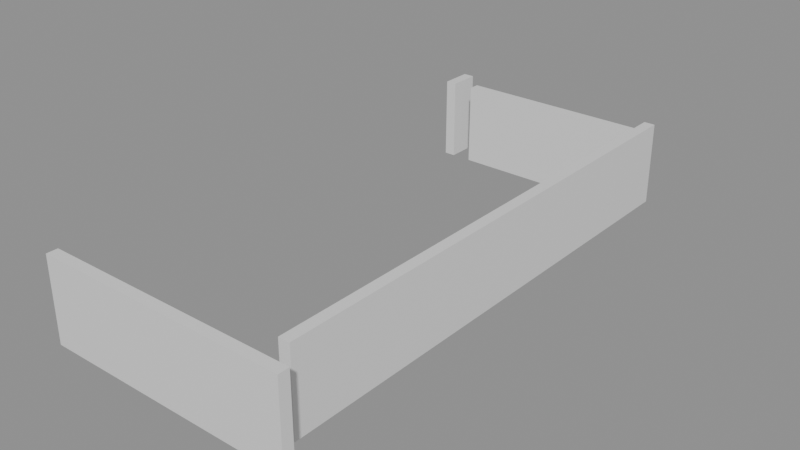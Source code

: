 # Source: building_lego.blend  (saved by Blender 5.0.119; exported with 4.5.12 LTS)
import bpy
from mathutils import Matrix  # noqa: F401  (used for matrix-valued properties, if any)

bpy.ops.wm.read_factory_settings(use_empty=True)
scene = bpy.context.scene
scene.name = 'Scene'

# ---- collections
col_01_paredes_externas = bpy.data.collections.new('01_Paredes_Externas'); scene.collection.children.link(col_01_paredes_externas)
col_02_paredes_internas = bpy.data.collections.new('02_Paredes_Internas'); scene.collection.children.link(col_02_paredes_internas)

# ---- materials (node trees are filled in below, after node groups)
mat_mat_parede_externa = bpy.data.materials.new('Mat_Parede_Externa')
mat_mat_parede_interna = bpy.data.materials.new('Mat_Parede_Interna')

# ---- material node trees
mat_mat_parede_externa.use_nodes = True; mat_mat_parede_externa.node_tree.nodes.clear()
_N = mat_mat_parede_externa.node_tree.nodes; _L = mat_mat_parede_externa.node_tree.links
n0 = _N.new('ShaderNodeBsdfPrincipled'); n0.name = 'BSDF - Pré-fundamentado'; n0.location = (-200, 100)
n1 = _N.new('ShaderNodeOutputMaterial'); n1.name = 'Saída de material'; n1.location = (200, 100)
_L.new(n0.outputs[0], n1.inputs[0])
n1.is_active_output = True
mat_mat_parede_interna.use_nodes = True; mat_mat_parede_interna.node_tree.nodes.clear()
_N = mat_mat_parede_interna.node_tree.nodes; _L = mat_mat_parede_interna.node_tree.links
n0 = _N.new('ShaderNodeBsdfPrincipled'); n0.name = 'BSDF - Pré-fundamentado'; n0.location = (-200, 100)
n1 = _N.new('ShaderNodeOutputMaterial'); n1.name = 'Saída de material'; n1.location = (200, 100)
_L.new(n0.outputs[0], n1.inputs[0])
n1.is_active_output = True

# ---- meshes
me_bloco_dungeon_wall_4776_3103_z22 = bpy.data.meshes.new('Bloco_dungeon_wall_4776_3103_z22')
me_bloco_dungeon_wall_4776_3103_z22.from_pydata([(-0.5, -0.175, -1.32), (0.5, -0.175, -1.32), (0.5, 0.175, -1.32), (-0.5, 0.175, -1.32), (-0.5, -0.175, 1.32), (0.5, -0.175, 1.32), (0.5, 0.175, 1.32), (-0.5, 0.175, 1.32)], [], [(0, 1, 2, 3), (4, 7, 6, 5), (0, 4, 5, 1), (2, 6, 7, 3), (0, 3, 7, 4), (1, 5, 6, 2)])
me_bloco_dungeon_wall_4776_3103_z22.materials.append(mat_mat_parede_externa)
me_bloco_dungeon_wall_4776_3103_z22.update()
me_bloco_dungeon_wall_4777_3103_z22 = bpy.data.meshes.new('Bloco_dungeon_wall_4777_3103_z22')
me_bloco_dungeon_wall_4777_3103_z22.from_pydata([(-0.5, -0.175, -1.32), (0.5, -0.175, -1.32), (0.5, 0.175, -1.32), (-0.5, 0.175, -1.32), (-0.5, -0.175, 1.32), (0.5, -0.175, 1.32), (0.5, 0.175, 1.32), (-0.5, 0.175, 1.32)], [], [(0, 1, 2, 3), (4, 7, 6, 5), (0, 4, 5, 1), (2, 6, 7, 3), (0, 3, 7, 4), (1, 5, 6, 2)])
me_bloco_dungeon_wall_4777_3103_z22.materials.append(mat_mat_parede_externa)
me_bloco_dungeon_wall_4777_3103_z22.update()
me_bloco_dungeon_wall_4778_3103_z22 = bpy.data.meshes.new('Bloco_dungeon_wall_4778_3103_z22')
me_bloco_dungeon_wall_4778_3103_z22.from_pydata([(-0.5, -0.175, -1.32), (0.5, -0.175, -1.32), (0.5, 0.175, -1.32), (-0.5, 0.175, -1.32), (-0.5, -0.175, 1.32), (0.5, -0.175, 1.32), (0.5, 0.175, 1.32), (-0.5, 0.175, 1.32)], [], [(0, 1, 2, 3), (4, 7, 6, 5), (0, 4, 5, 1), (2, 6, 7, 3), (0, 3, 7, 4), (1, 5, 6, 2)])
me_bloco_dungeon_wall_4778_3103_z22.materials.append(mat_mat_parede_externa)
me_bloco_dungeon_wall_4778_3103_z22.update()
me_bloco_dungeon_wall_4779_3103_z22 = bpy.data.meshes.new('Bloco_dungeon_wall_4779_3103_z22')
me_bloco_dungeon_wall_4779_3103_z22.from_pydata([(-0.5, -0.175, -1.32), (0.5, -0.175, -1.32), (0.5, 0.175, -1.32), (-0.5, 0.175, -1.32), (-0.5, -0.175, 1.32), (0.5, -0.175, 1.32), (0.5, 0.175, 1.32), (-0.5, 0.175, 1.32)], [], [(0, 1, 2, 3), (4, 7, 6, 5), (0, 4, 5, 1), (2, 6, 7, 3), (0, 3, 7, 4), (1, 5, 6, 2)])
me_bloco_dungeon_wall_4779_3103_z22.materials.append(mat_mat_parede_externa)
me_bloco_dungeon_wall_4779_3103_z22.update()
me_bloco_dungeon_wall_4780_3103_z22 = bpy.data.meshes.new('Bloco_dungeon_wall_4780_3103_z22')
me_bloco_dungeon_wall_4780_3103_z22.from_pydata([(-0.5, -0.175, -1.32), (0.5, -0.175, -1.32), (0.5, 0.175, -1.32), (-0.5, 0.175, -1.32), (-0.5, -0.175, 1.32), (0.5, -0.175, 1.32), (0.5, 0.175, 1.32), (-0.5, 0.175, 1.32)], [], [(0, 1, 2, 3), (4, 7, 6, 5), (0, 4, 5, 1), (2, 6, 7, 3), (0, 3, 7, 4), (1, 5, 6, 2)])
me_bloco_dungeon_wall_4780_3103_z22.materials.append(mat_mat_parede_externa)
me_bloco_dungeon_wall_4780_3103_z22.update()
me_bloco_dungeon_wall_4781_3103_z22 = bpy.data.meshes.new('Bloco_dungeon_wall_4781_3103_z22')
me_bloco_dungeon_wall_4781_3103_z22.from_pydata([(-0.5, -0.175, -1.32), (0.5, -0.175, -1.32), (0.5, 0.175, -1.32), (-0.5, 0.175, -1.32), (-0.5, -0.175, 1.32), (0.5, -0.175, 1.32), (0.5, 0.175, 1.32), (-0.5, 0.175, 1.32)], [], [(0, 1, 2, 3), (4, 7, 6, 5), (0, 4, 5, 1), (2, 6, 7, 3), (0, 3, 7, 4), (1, 5, 6, 2)])
me_bloco_dungeon_wall_4781_3103_z22.materials.append(mat_mat_parede_externa)
me_bloco_dungeon_wall_4781_3103_z22.update()
me_bloco_dungeon_wall_4782_3103_z22 = bpy.data.meshes.new('Bloco_dungeon_wall_4782_3103_z22')
me_bloco_dungeon_wall_4782_3103_z22.from_pydata([(-0.5, -0.175, -1.32), (0.5, -0.175, -1.32), (0.5, 0.175, -1.32), (-0.5, 0.175, -1.32), (-0.5, -0.175, 1.32), (0.5, -0.175, 1.32), (0.5, 0.175, 1.32), (-0.5, 0.175, 1.32)], [], [(0, 1, 2, 3), (4, 7, 6, 5), (0, 4, 5, 1), (2, 6, 7, 3), (0, 3, 7, 4), (1, 5, 6, 2)])
me_bloco_dungeon_wall_4782_3103_z22.materials.append(mat_mat_parede_externa)
me_bloco_dungeon_wall_4782_3103_z22.update()
me_bloco_dungeon_wall_4783_3103_z22 = bpy.data.meshes.new('Bloco_dungeon_wall_4783_3103_z22')
me_bloco_dungeon_wall_4783_3103_z22.from_pydata([(-0.5, -0.175, -1.32), (0.5, -0.175, -1.32), (0.5, 0.175, -1.32), (-0.5, 0.175, -1.32), (-0.5, -0.175, 1.32), (0.5, -0.175, 1.32), (0.5, 0.175, 1.32), (-0.5, 0.175, 1.32)], [], [(0, 1, 2, 3), (4, 7, 6, 5), (0, 4, 5, 1), (2, 6, 7, 3), (0, 3, 7, 4), (1, 5, 6, 2)])
me_bloco_dungeon_wall_4783_3103_z22.materials.append(mat_mat_parede_externa)
me_bloco_dungeon_wall_4783_3103_z22.update()
me_bloco_wall_torch_4779_3120_z37 = bpy.data.meshes.new('Bloco_wall_torch_4779_3120_z37')
me_bloco_wall_torch_4779_3120_z37.from_pydata([(-0.5, -0.175, -0.06), (0.5, -0.175, -0.06), (0.5, 0.175, -0.06), (-0.5, 0.175, -0.06), (-0.5, -0.175, 0.06), (0.5, -0.175, 0.06), (0.5, 0.175, 0.06), (-0.5, 0.175, 0.06)], [], [(0, 1, 2, 3), (4, 7, 6, 5), (0, 4, 5, 1), (2, 6, 7, 3), (0, 3, 7, 4), (1, 5, 6, 2)])
me_bloco_wall_torch_4779_3120_z37.materials.append(mat_mat_parede_externa)
me_bloco_wall_torch_4779_3120_z37.update()
me_bloco_dungeon_wall_4776_3119_z22 = bpy.data.meshes.new('Bloco_dungeon_wall_4776_3119_z22')
me_bloco_dungeon_wall_4776_3119_z22.from_pydata([(-0.175, -0.5, -1.32), (0.175, -0.5, -1.32), (0.175, 0.5, -1.32), (-0.175, 0.5, -1.32), (-0.175, -0.5, 1.32), (0.175, -0.5, 1.32), (0.175, 0.5, 1.32), (-0.175, 0.5, 1.32)], [], [(0, 1, 2, 3), (4, 7, 6, 5), (0, 4, 5, 1), (2, 6, 7, 3), (0, 3, 7, 4), (1, 5, 6, 2)])
me_bloco_dungeon_wall_4776_3119_z22.materials.append(mat_mat_parede_externa)
me_bloco_dungeon_wall_4776_3119_z22.update()
me_bloco_dungeon_wall_4783_3104_z22 = bpy.data.meshes.new('Bloco_dungeon_wall_4783_3104_z22')
me_bloco_dungeon_wall_4783_3104_z22.from_pydata([(-0.175, -0.5, -1.32), (0.175, -0.5, -1.32), (0.175, 0.5, -1.32), (-0.175, 0.5, -1.32), (-0.175, -0.5, 1.32), (0.175, -0.5, 1.32), (0.175, 0.5, 1.32), (-0.175, 0.5, 1.32)], [], [(0, 1, 2, 3), (4, 7, 6, 5), (0, 4, 5, 1), (2, 6, 7, 3), (0, 3, 7, 4), (1, 5, 6, 2)])
me_bloco_dungeon_wall_4783_3104_z22.materials.append(mat_mat_parede_externa)
me_bloco_dungeon_wall_4783_3104_z22.update()
me_bloco_dungeon_wall_4783_3105_z22 = bpy.data.meshes.new('Bloco_dungeon_wall_4783_3105_z22')
me_bloco_dungeon_wall_4783_3105_z22.from_pydata([(-0.175, -0.5, -1.32), (0.175, -0.5, -1.32), (0.175, 0.5, -1.32), (-0.175, 0.5, -1.32), (-0.175, -0.5, 1.32), (0.175, -0.5, 1.32), (0.175, 0.5, 1.32), (-0.175, 0.5, 1.32)], [], [(0, 1, 2, 3), (4, 7, 6, 5), (0, 4, 5, 1), (2, 6, 7, 3), (0, 3, 7, 4), (1, 5, 6, 2)])
me_bloco_dungeon_wall_4783_3105_z22.materials.append(mat_mat_parede_externa)
me_bloco_dungeon_wall_4783_3105_z22.update()
me_bloco_dungeon_wall_4783_3106_z22 = bpy.data.meshes.new('Bloco_dungeon_wall_4783_3106_z22')
me_bloco_dungeon_wall_4783_3106_z22.from_pydata([(-0.175, -0.5, -1.32), (0.175, -0.5, -1.32), (0.175, 0.5, -1.32), (-0.175, 0.5, -1.32), (-0.175, -0.5, 1.32), (0.175, -0.5, 1.32), (0.175, 0.5, 1.32), (-0.175, 0.5, 1.32)], [], [(0, 1, 2, 3), (4, 7, 6, 5), (0, 4, 5, 1), (2, 6, 7, 3), (0, 3, 7, 4), (1, 5, 6, 2)])
me_bloco_dungeon_wall_4783_3106_z22.materials.append(mat_mat_parede_externa)
me_bloco_dungeon_wall_4783_3106_z22.update()
me_bloco_dungeon_wall_4783_3107_z22 = bpy.data.meshes.new('Bloco_dungeon_wall_4783_3107_z22')
me_bloco_dungeon_wall_4783_3107_z22.from_pydata([(-0.175, -0.5, -1.32), (0.175, -0.5, -1.32), (0.175, 0.5, -1.32), (-0.175, 0.5, -1.32), (-0.175, -0.5, 1.32), (0.175, -0.5, 1.32), (0.175, 0.5, 1.32), (-0.175, 0.5, 1.32)], [], [(0, 1, 2, 3), (4, 7, 6, 5), (0, 4, 5, 1), (2, 6, 7, 3), (0, 3, 7, 4), (1, 5, 6, 2)])
me_bloco_dungeon_wall_4783_3107_z22.materials.append(mat_mat_parede_externa)
me_bloco_dungeon_wall_4783_3107_z22.update()
me_bloco_dungeon_wall_4783_3108_z22 = bpy.data.meshes.new('Bloco_dungeon_wall_4783_3108_z22')
me_bloco_dungeon_wall_4783_3108_z22.from_pydata([(-0.175, -0.5, -1.32), (0.175, -0.5, -1.32), (0.175, 0.5, -1.32), (-0.175, 0.5, -1.32), (-0.175, -0.5, 1.32), (0.175, -0.5, 1.32), (0.175, 0.5, 1.32), (-0.175, 0.5, 1.32)], [], [(0, 1, 2, 3), (4, 7, 6, 5), (0, 4, 5, 1), (2, 6, 7, 3), (0, 3, 7, 4), (1, 5, 6, 2)])
me_bloco_dungeon_wall_4783_3108_z22.materials.append(mat_mat_parede_externa)
me_bloco_dungeon_wall_4783_3108_z22.update()
me_bloco_dungeon_wall_4783_3109_z22 = bpy.data.meshes.new('Bloco_dungeon_wall_4783_3109_z22')
me_bloco_dungeon_wall_4783_3109_z22.from_pydata([(-0.175, -0.5, -1.32), (0.175, -0.5, -1.32), (0.175, 0.5, -1.32), (-0.175, 0.5, -1.32), (-0.175, -0.5, 1.32), (0.175, -0.5, 1.32), (0.175, 0.5, 1.32), (-0.175, 0.5, 1.32)], [], [(0, 1, 2, 3), (4, 7, 6, 5), (0, 4, 5, 1), (2, 6, 7, 3), (0, 3, 7, 4), (1, 5, 6, 2)])
me_bloco_dungeon_wall_4783_3109_z22.materials.append(mat_mat_parede_externa)
me_bloco_dungeon_wall_4783_3109_z22.update()
me_bloco_dungeon_wall_4783_3110_z22 = bpy.data.meshes.new('Bloco_dungeon_wall_4783_3110_z22')
me_bloco_dungeon_wall_4783_3110_z22.from_pydata([(-0.175, -0.5, -1.32), (0.175, -0.5, -1.32), (0.175, 0.5, -1.32), (-0.175, 0.5, -1.32), (-0.175, -0.5, 1.32), (0.175, -0.5, 1.32), (0.175, 0.5, 1.32), (-0.175, 0.5, 1.32)], [], [(0, 1, 2, 3), (4, 7, 6, 5), (0, 4, 5, 1), (2, 6, 7, 3), (0, 3, 7, 4), (1, 5, 6, 2)])
me_bloco_dungeon_wall_4783_3110_z22.materials.append(mat_mat_parede_externa)
me_bloco_dungeon_wall_4783_3110_z22.update()
me_bloco_dungeon_wall_4783_3111_z22 = bpy.data.meshes.new('Bloco_dungeon_wall_4783_3111_z22')
me_bloco_dungeon_wall_4783_3111_z22.from_pydata([(-0.175, -0.5, -1.32), (0.175, -0.5, -1.32), (0.175, 0.5, -1.32), (-0.175, 0.5, -1.32), (-0.175, -0.5, 1.32), (0.175, -0.5, 1.32), (0.175, 0.5, 1.32), (-0.175, 0.5, 1.32)], [], [(0, 1, 2, 3), (4, 7, 6, 5), (0, 4, 5, 1), (2, 6, 7, 3), (0, 3, 7, 4), (1, 5, 6, 2)])
me_bloco_dungeon_wall_4783_3111_z22.materials.append(mat_mat_parede_externa)
me_bloco_dungeon_wall_4783_3111_z22.update()
me_bloco_dungeon_wall_4783_3112_z22 = bpy.data.meshes.new('Bloco_dungeon_wall_4783_3112_z22')
me_bloco_dungeon_wall_4783_3112_z22.from_pydata([(-0.175, -0.5, -1.32), (0.175, -0.5, -1.32), (0.175, 0.5, -1.32), (-0.175, 0.5, -1.32), (-0.175, -0.5, 1.32), (0.175, -0.5, 1.32), (0.175, 0.5, 1.32), (-0.175, 0.5, 1.32)], [], [(0, 1, 2, 3), (4, 7, 6, 5), (0, 4, 5, 1), (2, 6, 7, 3), (0, 3, 7, 4), (1, 5, 6, 2)])
me_bloco_dungeon_wall_4783_3112_z22.materials.append(mat_mat_parede_externa)
me_bloco_dungeon_wall_4783_3112_z22.update()
me_bloco_dungeon_wall_4783_3113_z22 = bpy.data.meshes.new('Bloco_dungeon_wall_4783_3113_z22')
me_bloco_dungeon_wall_4783_3113_z22.from_pydata([(-0.175, -0.5, -1.32), (0.175, -0.5, -1.32), (0.175, 0.5, -1.32), (-0.175, 0.5, -1.32), (-0.175, -0.5, 1.32), (0.175, -0.5, 1.32), (0.175, 0.5, 1.32), (-0.175, 0.5, 1.32)], [], [(0, 1, 2, 3), (4, 7, 6, 5), (0, 4, 5, 1), (2, 6, 7, 3), (0, 3, 7, 4), (1, 5, 6, 2)])
me_bloco_dungeon_wall_4783_3113_z22.materials.append(mat_mat_parede_externa)
me_bloco_dungeon_wall_4783_3113_z22.update()
me_bloco_dungeon_wall_4783_3114_z22 = bpy.data.meshes.new('Bloco_dungeon_wall_4783_3114_z22')
me_bloco_dungeon_wall_4783_3114_z22.from_pydata([(-0.175, -0.5, -1.32), (0.175, -0.5, -1.32), (0.175, 0.5, -1.32), (-0.175, 0.5, -1.32), (-0.175, -0.5, 1.32), (0.175, -0.5, 1.32), (0.175, 0.5, 1.32), (-0.175, 0.5, 1.32)], [], [(0, 1, 2, 3), (4, 7, 6, 5), (0, 4, 5, 1), (2, 6, 7, 3), (0, 3, 7, 4), (1, 5, 6, 2)])
me_bloco_dungeon_wall_4783_3114_z22.materials.append(mat_mat_parede_externa)
me_bloco_dungeon_wall_4783_3114_z22.update()
me_bloco_dungeon_wall_4783_3115_z22 = bpy.data.meshes.new('Bloco_dungeon_wall_4783_3115_z22')
me_bloco_dungeon_wall_4783_3115_z22.from_pydata([(-0.175, -0.5, -1.32), (0.175, -0.5, -1.32), (0.175, 0.5, -1.32), (-0.175, 0.5, -1.32), (-0.175, -0.5, 1.32), (0.175, -0.5, 1.32), (0.175, 0.5, 1.32), (-0.175, 0.5, 1.32)], [], [(0, 1, 2, 3), (4, 7, 6, 5), (0, 4, 5, 1), (2, 6, 7, 3), (0, 3, 7, 4), (1, 5, 6, 2)])
me_bloco_dungeon_wall_4783_3115_z22.materials.append(mat_mat_parede_externa)
me_bloco_dungeon_wall_4783_3115_z22.update()
me_bloco_dungeon_wall_4783_3116_z22 = bpy.data.meshes.new('Bloco_dungeon_wall_4783_3116_z22')
me_bloco_dungeon_wall_4783_3116_z22.from_pydata([(-0.175, -0.5, -1.32), (0.175, -0.5, -1.32), (0.175, 0.5, -1.32), (-0.175, 0.5, -1.32), (-0.175, -0.5, 1.32), (0.175, -0.5, 1.32), (0.175, 0.5, 1.32), (-0.175, 0.5, 1.32)], [], [(0, 1, 2, 3), (4, 7, 6, 5), (0, 4, 5, 1), (2, 6, 7, 3), (0, 3, 7, 4), (1, 5, 6, 2)])
me_bloco_dungeon_wall_4783_3116_z22.materials.append(mat_mat_parede_externa)
me_bloco_dungeon_wall_4783_3116_z22.update()
me_bloco_dungeon_wall_4783_3117_z22 = bpy.data.meshes.new('Bloco_dungeon_wall_4783_3117_z22')
me_bloco_dungeon_wall_4783_3117_z22.from_pydata([(-0.175, -0.5, -1.32), (0.175, -0.5, -1.32), (0.175, 0.5, -1.32), (-0.175, 0.5, -1.32), (-0.175, -0.5, 1.32), (0.175, -0.5, 1.32), (0.175, 0.5, 1.32), (-0.175, 0.5, 1.32)], [], [(0, 1, 2, 3), (4, 7, 6, 5), (0, 4, 5, 1), (2, 6, 7, 3), (0, 3, 7, 4), (1, 5, 6, 2)])
me_bloco_dungeon_wall_4783_3117_z22.materials.append(mat_mat_parede_externa)
me_bloco_dungeon_wall_4783_3117_z22.update()
me_bloco_dungeon_wall_4783_3118_z22 = bpy.data.meshes.new('Bloco_dungeon_wall_4783_3118_z22')
me_bloco_dungeon_wall_4783_3118_z22.from_pydata([(-0.175, -0.5, -1.32), (0.175, -0.5, -1.32), (0.175, 0.5, -1.32), (-0.175, 0.5, -1.32), (-0.175, -0.5, 1.32), (0.175, -0.5, 1.32), (0.175, 0.5, 1.32), (-0.175, 0.5, 1.32)], [], [(0, 1, 2, 3), (4, 7, 6, 5), (0, 4, 5, 1), (2, 6, 7, 3), (0, 3, 7, 4), (1, 5, 6, 2)])
me_bloco_dungeon_wall_4783_3118_z22.materials.append(mat_mat_parede_externa)
me_bloco_dungeon_wall_4783_3118_z22.update()
me_bloco_dungeon_wall_4783_3119_z22 = bpy.data.meshes.new('Bloco_dungeon_wall_4783_3119_z22')
me_bloco_dungeon_wall_4783_3119_z22.from_pydata([(-0.175, -0.5, -1.32), (0.175, -0.5, -1.32), (0.175, 0.5, -1.32), (-0.175, 0.5, -1.32), (-0.175, -0.5, 1.32), (0.175, -0.5, 1.32), (0.175, 0.5, 1.32), (-0.175, 0.5, 1.32)], [], [(0, 1, 2, 3), (4, 7, 6, 5), (0, 4, 5, 1), (2, 6, 7, 3), (0, 3, 7, 4), (1, 5, 6, 2)])
me_bloco_dungeon_wall_4783_3119_z22.materials.append(mat_mat_parede_externa)
me_bloco_dungeon_wall_4783_3119_z22.update()
me_bloco_dungeon_wall_4777_3119_z22 = bpy.data.meshes.new('Bloco_dungeon_wall_4777_3119_z22')
me_bloco_dungeon_wall_4777_3119_z22.from_pydata([(-0.5, -0.175, -1.32), (0.5, -0.175, -1.32), (0.5, 0.175, -1.32), (-0.5, 0.175, -1.32), (-0.5, -0.175, 1.32), (0.5, -0.175, 1.32), (0.5, 0.175, 1.32), (-0.5, 0.175, 1.32)], [], [(0, 1, 2, 3), (4, 7, 6, 5), (0, 4, 5, 1), (2, 6, 7, 3), (0, 3, 7, 4), (1, 5, 6, 2)])
me_bloco_dungeon_wall_4777_3119_z22.materials.append(mat_mat_parede_interna)
me_bloco_dungeon_wall_4777_3119_z22.update()
me_bloco_dungeon_wall_4778_3119_z22 = bpy.data.meshes.new('Bloco_dungeon_wall_4778_3119_z22')
me_bloco_dungeon_wall_4778_3119_z22.from_pydata([(-0.5, -0.175, -1.32), (0.5, -0.175, -1.32), (0.5, 0.175, -1.32), (-0.5, 0.175, -1.32), (-0.5, -0.175, 1.32), (0.5, -0.175, 1.32), (0.5, 0.175, 1.32), (-0.5, 0.175, 1.32)], [], [(0, 1, 2, 3), (4, 7, 6, 5), (0, 4, 5, 1), (2, 6, 7, 3), (0, 3, 7, 4), (1, 5, 6, 2)])
me_bloco_dungeon_wall_4778_3119_z22.materials.append(mat_mat_parede_interna)
me_bloco_dungeon_wall_4778_3119_z22.update()
me_bloco_dungeon_wall_4779_3119_z22 = bpy.data.meshes.new('Bloco_dungeon_wall_4779_3119_z22')
me_bloco_dungeon_wall_4779_3119_z22.from_pydata([(-0.5, -0.175, -1.32), (0.5, -0.175, -1.32), (0.5, 0.175, -1.32), (-0.5, 0.175, -1.32), (-0.5, -0.175, 1.32), (0.5, -0.175, 1.32), (0.5, 0.175, 1.32), (-0.5, 0.175, 1.32)], [], [(0, 1, 2, 3), (4, 7, 6, 5), (0, 4, 5, 1), (2, 6, 7, 3), (0, 3, 7, 4), (1, 5, 6, 2)])
me_bloco_dungeon_wall_4779_3119_z22.materials.append(mat_mat_parede_interna)
me_bloco_dungeon_wall_4779_3119_z22.update()
me_bloco_dungeon_wall_4780_3119_z22 = bpy.data.meshes.new('Bloco_dungeon_wall_4780_3119_z22')
me_bloco_dungeon_wall_4780_3119_z22.from_pydata([(-0.5, -0.175, -1.32), (0.5, -0.175, -1.32), (0.5, 0.175, -1.32), (-0.5, 0.175, -1.32), (-0.5, -0.175, 1.32), (0.5, -0.175, 1.32), (0.5, 0.175, 1.32), (-0.5, 0.175, 1.32)], [], [(0, 1, 2, 3), (4, 7, 6, 5), (0, 4, 5, 1), (2, 6, 7, 3), (0, 3, 7, 4), (1, 5, 6, 2)])
me_bloco_dungeon_wall_4780_3119_z22.materials.append(mat_mat_parede_interna)
me_bloco_dungeon_wall_4780_3119_z22.update()
me_bloco_dungeon_wall_4781_3119_z22 = bpy.data.meshes.new('Bloco_dungeon_wall_4781_3119_z22')
me_bloco_dungeon_wall_4781_3119_z22.from_pydata([(-0.5, -0.175, -1.32), (0.5, -0.175, -1.32), (0.5, 0.175, -1.32), (-0.5, 0.175, -1.32), (-0.5, -0.175, 1.32), (0.5, -0.175, 1.32), (0.5, 0.175, 1.32), (-0.5, 0.175, 1.32)], [], [(0, 1, 2, 3), (4, 7, 6, 5), (0, 4, 5, 1), (2, 6, 7, 3), (0, 3, 7, 4), (1, 5, 6, 2)])
me_bloco_dungeon_wall_4781_3119_z22.materials.append(mat_mat_parede_interna)
me_bloco_dungeon_wall_4781_3119_z22.update()
me_bloco_dungeon_wall_4782_3119_z22 = bpy.data.meshes.new('Bloco_dungeon_wall_4782_3119_z22')
me_bloco_dungeon_wall_4782_3119_z22.from_pydata([(-0.5, -0.175, -1.32), (0.5, -0.175, -1.32), (0.5, 0.175, -1.32), (-0.5, 0.175, -1.32), (-0.5, -0.175, 1.32), (0.5, -0.175, 1.32), (0.5, 0.175, 1.32), (-0.5, 0.175, 1.32)], [], [(0, 1, 2, 3), (4, 7, 6, 5), (0, 4, 5, 1), (2, 6, 7, 3), (0, 3, 7, 4), (1, 5, 6, 2)])
me_bloco_dungeon_wall_4782_3119_z22.materials.append(mat_mat_parede_interna)
me_bloco_dungeon_wall_4782_3119_z22.update()

# ---- objects
ob_parede_externa_norte_y3103_x4776_4783 = bpy.data.objects.new('Parede_Externa_Norte_Y3103_X4776_4783', None)
ob_bloco_dungeon_wall_4776_3103_z22 = bpy.data.objects.new('Bloco_dungeon_wall_4776_3103_z22', me_bloco_dungeon_wall_4776_3103_z22)
ob_bloco_dungeon_wall_4777_3103_z22 = bpy.data.objects.new('Bloco_dungeon_wall_4777_3103_z22', me_bloco_dungeon_wall_4777_3103_z22)
ob_bloco_dungeon_wall_4778_3103_z22 = bpy.data.objects.new('Bloco_dungeon_wall_4778_3103_z22', me_bloco_dungeon_wall_4778_3103_z22)
ob_bloco_dungeon_wall_4779_3103_z22 = bpy.data.objects.new('Bloco_dungeon_wall_4779_3103_z22', me_bloco_dungeon_wall_4779_3103_z22)
ob_bloco_dungeon_wall_4780_3103_z22 = bpy.data.objects.new('Bloco_dungeon_wall_4780_3103_z22', me_bloco_dungeon_wall_4780_3103_z22)
ob_bloco_dungeon_wall_4781_3103_z22 = bpy.data.objects.new('Bloco_dungeon_wall_4781_3103_z22', me_bloco_dungeon_wall_4781_3103_z22)
ob_bloco_dungeon_wall_4782_3103_z22 = bpy.data.objects.new('Bloco_dungeon_wall_4782_3103_z22', me_bloco_dungeon_wall_4782_3103_z22)
ob_bloco_dungeon_wall_4783_3103_z22 = bpy.data.objects.new('Bloco_dungeon_wall_4783_3103_z22', me_bloco_dungeon_wall_4783_3103_z22)
ob_parede_externa_sul_y3120_x4779_4779 = bpy.data.objects.new('Parede_Externa_Sul_Y3120_X4779_4779', None)
ob_bloco_wall_torch_4779_3120_z37 = bpy.data.objects.new('Bloco_wall_torch_4779_3120_z37', me_bloco_wall_torch_4779_3120_z37)
ob_parede_externa_oeste_x4776_y3119_3119 = bpy.data.objects.new('Parede_Externa_Oeste_X4776_Y3119_3119', None)
ob_bloco_dungeon_wall_4776_3119_z22 = bpy.data.objects.new('Bloco_dungeon_wall_4776_3119_z22', me_bloco_dungeon_wall_4776_3119_z22)
ob_parede_externa_leste_x4783_y3104_3119 = bpy.data.objects.new('Parede_Externa_Leste_X4783_Y3104_3119', None)
ob_bloco_dungeon_wall_4783_3104_z22 = bpy.data.objects.new('Bloco_dungeon_wall_4783_3104_z22', me_bloco_dungeon_wall_4783_3104_z22)
ob_bloco_dungeon_wall_4783_3105_z22 = bpy.data.objects.new('Bloco_dungeon_wall_4783_3105_z22', me_bloco_dungeon_wall_4783_3105_z22)
ob_bloco_dungeon_wall_4783_3106_z22 = bpy.data.objects.new('Bloco_dungeon_wall_4783_3106_z22', me_bloco_dungeon_wall_4783_3106_z22)
ob_bloco_dungeon_wall_4783_3107_z22 = bpy.data.objects.new('Bloco_dungeon_wall_4783_3107_z22', me_bloco_dungeon_wall_4783_3107_z22)
ob_bloco_dungeon_wall_4783_3108_z22 = bpy.data.objects.new('Bloco_dungeon_wall_4783_3108_z22', me_bloco_dungeon_wall_4783_3108_z22)
ob_bloco_dungeon_wall_4783_3109_z22 = bpy.data.objects.new('Bloco_dungeon_wall_4783_3109_z22', me_bloco_dungeon_wall_4783_3109_z22)
ob_bloco_dungeon_wall_4783_3110_z22 = bpy.data.objects.new('Bloco_dungeon_wall_4783_3110_z22', me_bloco_dungeon_wall_4783_3110_z22)
ob_bloco_dungeon_wall_4783_3111_z22 = bpy.data.objects.new('Bloco_dungeon_wall_4783_3111_z22', me_bloco_dungeon_wall_4783_3111_z22)
ob_bloco_dungeon_wall_4783_3112_z22 = bpy.data.objects.new('Bloco_dungeon_wall_4783_3112_z22', me_bloco_dungeon_wall_4783_3112_z22)
ob_bloco_dungeon_wall_4783_3113_z22 = bpy.data.objects.new('Bloco_dungeon_wall_4783_3113_z22', me_bloco_dungeon_wall_4783_3113_z22)
ob_bloco_dungeon_wall_4783_3114_z22 = bpy.data.objects.new('Bloco_dungeon_wall_4783_3114_z22', me_bloco_dungeon_wall_4783_3114_z22)
ob_bloco_dungeon_wall_4783_3115_z22 = bpy.data.objects.new('Bloco_dungeon_wall_4783_3115_z22', me_bloco_dungeon_wall_4783_3115_z22)
ob_bloco_dungeon_wall_4783_3116_z22 = bpy.data.objects.new('Bloco_dungeon_wall_4783_3116_z22', me_bloco_dungeon_wall_4783_3116_z22)
ob_bloco_dungeon_wall_4783_3117_z22 = bpy.data.objects.new('Bloco_dungeon_wall_4783_3117_z22', me_bloco_dungeon_wall_4783_3117_z22)
ob_bloco_dungeon_wall_4783_3118_z22 = bpy.data.objects.new('Bloco_dungeon_wall_4783_3118_z22', me_bloco_dungeon_wall_4783_3118_z22)
ob_bloco_dungeon_wall_4783_3119_z22 = bpy.data.objects.new('Bloco_dungeon_wall_4783_3119_z22', me_bloco_dungeon_wall_4783_3119_z22)
ob_parede_interna_ew_02_y3119_x4777_4782 = bpy.data.objects.new('Parede_Interna_EW_02_Y3119_X4777_4782', None)
ob_bloco_dungeon_wall_4777_3119_z22 = bpy.data.objects.new('Bloco_dungeon_wall_4777_3119_z22', me_bloco_dungeon_wall_4777_3119_z22)
ob_bloco_dungeon_wall_4778_3119_z22 = bpy.data.objects.new('Bloco_dungeon_wall_4778_3119_z22', me_bloco_dungeon_wall_4778_3119_z22)
ob_bloco_dungeon_wall_4779_3119_z22 = bpy.data.objects.new('Bloco_dungeon_wall_4779_3119_z22', me_bloco_dungeon_wall_4779_3119_z22)
ob_bloco_dungeon_wall_4780_3119_z22 = bpy.data.objects.new('Bloco_dungeon_wall_4780_3119_z22', me_bloco_dungeon_wall_4780_3119_z22)
ob_bloco_dungeon_wall_4781_3119_z22 = bpy.data.objects.new('Bloco_dungeon_wall_4781_3119_z22', me_bloco_dungeon_wall_4781_3119_z22)
ob_bloco_dungeon_wall_4782_3119_z22 = bpy.data.objects.new('Bloco_dungeon_wall_4782_3119_z22', me_bloco_dungeon_wall_4782_3119_z22)

# ---- transforms, parenting, visibility, modifiers, constraints
ob_parede_externa_norte_y3103_x4776_4783.location = (0.0, -8.5, 0.0)
ob_parede_externa_norte_y3103_x4776_4783.empty_display_type = 'CUBE'
ob_bloco_dungeon_wall_4776_3103_z22.parent = ob_parede_externa_norte_y3103_x4776_4783
ob_bloco_dungeon_wall_4776_3103_z22.matrix_parent_inverse = Matrix(((1.0, -0.0, 0.0, -0.0), (-0.0, 1.0, -0.0, 8.5), (0.0, -0.0, 1.0, -0.0), (-0.0, 0.0, -0.0, 1.0)))
ob_bloco_dungeon_wall_4776_3103_z22.location = (-3.5, -8.825, 1.32)
ob_bloco_dungeon_wall_4777_3103_z22.parent = ob_parede_externa_norte_y3103_x4776_4783
ob_bloco_dungeon_wall_4777_3103_z22.matrix_parent_inverse = Matrix(((1.0, -0.0, 0.0, -0.0), (-0.0, 1.0, -0.0, 8.5), (0.0, -0.0, 1.0, -0.0), (-0.0, 0.0, -0.0, 1.0)))
ob_bloco_dungeon_wall_4777_3103_z22.location = (-2.5, -8.825, 1.32)
ob_bloco_dungeon_wall_4778_3103_z22.parent = ob_parede_externa_norte_y3103_x4776_4783
ob_bloco_dungeon_wall_4778_3103_z22.matrix_parent_inverse = Matrix(((1.0, -0.0, 0.0, -0.0), (-0.0, 1.0, -0.0, 8.5), (0.0, -0.0, 1.0, -0.0), (-0.0, 0.0, -0.0, 1.0)))
ob_bloco_dungeon_wall_4778_3103_z22.location = (-1.5, -8.825, 1.32)
ob_bloco_dungeon_wall_4779_3103_z22.parent = ob_parede_externa_norte_y3103_x4776_4783
ob_bloco_dungeon_wall_4779_3103_z22.matrix_parent_inverse = Matrix(((1.0, -0.0, 0.0, -0.0), (-0.0, 1.0, -0.0, 8.5), (0.0, -0.0, 1.0, -0.0), (-0.0, 0.0, -0.0, 1.0)))
ob_bloco_dungeon_wall_4779_3103_z22.location = (-0.5, -8.825, 1.32)
ob_bloco_dungeon_wall_4780_3103_z22.parent = ob_parede_externa_norte_y3103_x4776_4783
ob_bloco_dungeon_wall_4780_3103_z22.matrix_parent_inverse = Matrix(((1.0, -0.0, 0.0, -0.0), (-0.0, 1.0, -0.0, 8.5), (0.0, -0.0, 1.0, -0.0), (-0.0, 0.0, -0.0, 1.0)))
ob_bloco_dungeon_wall_4780_3103_z22.location = (0.5, -8.825, 1.32)
ob_bloco_dungeon_wall_4781_3103_z22.parent = ob_parede_externa_norte_y3103_x4776_4783
ob_bloco_dungeon_wall_4781_3103_z22.matrix_parent_inverse = Matrix(((1.0, -0.0, 0.0, -0.0), (-0.0, 1.0, -0.0, 8.5), (0.0, -0.0, 1.0, -0.0), (-0.0, 0.0, -0.0, 1.0)))
ob_bloco_dungeon_wall_4781_3103_z22.location = (1.5, -8.825, 1.32)
ob_bloco_dungeon_wall_4782_3103_z22.parent = ob_parede_externa_norte_y3103_x4776_4783
ob_bloco_dungeon_wall_4782_3103_z22.matrix_parent_inverse = Matrix(((1.0, -0.0, 0.0, -0.0), (-0.0, 1.0, -0.0, 8.5), (0.0, -0.0, 1.0, -0.0), (-0.0, 0.0, -0.0, 1.0)))
ob_bloco_dungeon_wall_4782_3103_z22.location = (2.5, -8.825, 1.32)
ob_bloco_dungeon_wall_4783_3103_z22.parent = ob_parede_externa_norte_y3103_x4776_4783
ob_bloco_dungeon_wall_4783_3103_z22.matrix_parent_inverse = Matrix(((1.0, -0.0, 0.0, -0.0), (-0.0, 1.0, -0.0, 8.5), (0.0, -0.0, 1.0, -0.0), (-0.0, 0.0, -0.0, 1.0)))
ob_bloco_dungeon_wall_4783_3103_z22.location = (3.5, -8.825, 1.32)
ob_parede_externa_sul_y3120_x4779_4779.location = (-0.5, 8.5, 1.8)
ob_parede_externa_sul_y3120_x4779_4779.empty_display_type = 'CUBE'
ob_bloco_wall_torch_4779_3120_z37.parent = ob_parede_externa_sul_y3120_x4779_4779
ob_bloco_wall_torch_4779_3120_z37.matrix_parent_inverse = Matrix(((1.0, -0.0, 0.0, 0.5), (-0.0, 1.0, -0.0, -8.5), (0.0, -0.0, 1.0, -1.8), (-0.0, 0.0, -0.0, 1.0)))
ob_bloco_wall_torch_4779_3120_z37.location = (-0.5, 8.175, 1.86)
ob_parede_externa_oeste_x4776_y3119_3119.location = (-3.5, 7.5, 0.0)
ob_parede_externa_oeste_x4776_y3119_3119.empty_display_type = 'CUBE'
ob_bloco_dungeon_wall_4776_3119_z22.parent = ob_parede_externa_oeste_x4776_y3119_3119
ob_bloco_dungeon_wall_4776_3119_z22.matrix_parent_inverse = Matrix(((1.0, -0.0, 0.0, 3.5), (-0.0, 1.0, -0.0, -7.5), (0.0, -0.0, 1.0, -0.0), (-0.0, 0.0, -0.0, 1.0)))
ob_bloco_dungeon_wall_4776_3119_z22.location = (-3.825, 7.5, 1.32)
ob_parede_externa_leste_x4783_y3104_3119.location = (3.5, 0.0, 0.0)
ob_parede_externa_leste_x4783_y3104_3119.empty_display_type = 'CUBE'
ob_bloco_dungeon_wall_4783_3104_z22.parent = ob_parede_externa_leste_x4783_y3104_3119
ob_bloco_dungeon_wall_4783_3104_z22.matrix_parent_inverse = Matrix(((1.0, -0.0, 0.0, -3.5), (-0.0, 1.0, -0.0, 0.0), (0.0, -0.0, 1.0, -0.0), (-0.0, 0.0, -0.0, 1.0)))
ob_bloco_dungeon_wall_4783_3104_z22.location = (3.175, -7.5, 1.32)
ob_bloco_dungeon_wall_4783_3105_z22.parent = ob_parede_externa_leste_x4783_y3104_3119
ob_bloco_dungeon_wall_4783_3105_z22.matrix_parent_inverse = Matrix(((1.0, -0.0, 0.0, -3.5), (-0.0, 1.0, -0.0, 0.0), (0.0, -0.0, 1.0, -0.0), (-0.0, 0.0, -0.0, 1.0)))
ob_bloco_dungeon_wall_4783_3105_z22.location = (3.175, -6.5, 1.32)
ob_bloco_dungeon_wall_4783_3106_z22.parent = ob_parede_externa_leste_x4783_y3104_3119
ob_bloco_dungeon_wall_4783_3106_z22.matrix_parent_inverse = Matrix(((1.0, -0.0, 0.0, -3.5), (-0.0, 1.0, -0.0, 0.0), (0.0, -0.0, 1.0, -0.0), (-0.0, 0.0, -0.0, 1.0)))
ob_bloco_dungeon_wall_4783_3106_z22.location = (3.175, -5.5, 1.32)
ob_bloco_dungeon_wall_4783_3107_z22.parent = ob_parede_externa_leste_x4783_y3104_3119
ob_bloco_dungeon_wall_4783_3107_z22.matrix_parent_inverse = Matrix(((1.0, -0.0, 0.0, -3.5), (-0.0, 1.0, -0.0, 0.0), (0.0, -0.0, 1.0, -0.0), (-0.0, 0.0, -0.0, 1.0)))
ob_bloco_dungeon_wall_4783_3107_z22.location = (3.175, -4.5, 1.32)
ob_bloco_dungeon_wall_4783_3108_z22.parent = ob_parede_externa_leste_x4783_y3104_3119
ob_bloco_dungeon_wall_4783_3108_z22.matrix_parent_inverse = Matrix(((1.0, -0.0, 0.0, -3.5), (-0.0, 1.0, -0.0, 0.0), (0.0, -0.0, 1.0, -0.0), (-0.0, 0.0, -0.0, 1.0)))
ob_bloco_dungeon_wall_4783_3108_z22.location = (3.175, -3.5, 1.32)
ob_bloco_dungeon_wall_4783_3109_z22.parent = ob_parede_externa_leste_x4783_y3104_3119
ob_bloco_dungeon_wall_4783_3109_z22.matrix_parent_inverse = Matrix(((1.0, -0.0, 0.0, -3.5), (-0.0, 1.0, -0.0, 0.0), (0.0, -0.0, 1.0, -0.0), (-0.0, 0.0, -0.0, 1.0)))
ob_bloco_dungeon_wall_4783_3109_z22.location = (3.175, -2.5, 1.32)
ob_bloco_dungeon_wall_4783_3110_z22.parent = ob_parede_externa_leste_x4783_y3104_3119
ob_bloco_dungeon_wall_4783_3110_z22.matrix_parent_inverse = Matrix(((1.0, -0.0, 0.0, -3.5), (-0.0, 1.0, -0.0, 0.0), (0.0, -0.0, 1.0, -0.0), (-0.0, 0.0, -0.0, 1.0)))
ob_bloco_dungeon_wall_4783_3110_z22.location = (3.175, -1.5, 1.32)
ob_bloco_dungeon_wall_4783_3111_z22.parent = ob_parede_externa_leste_x4783_y3104_3119
ob_bloco_dungeon_wall_4783_3111_z22.matrix_parent_inverse = Matrix(((1.0, -0.0, 0.0, -3.5), (-0.0, 1.0, -0.0, 0.0), (0.0, -0.0, 1.0, -0.0), (-0.0, 0.0, -0.0, 1.0)))
ob_bloco_dungeon_wall_4783_3111_z22.location = (3.175, -0.5, 1.32)
ob_bloco_dungeon_wall_4783_3112_z22.parent = ob_parede_externa_leste_x4783_y3104_3119
ob_bloco_dungeon_wall_4783_3112_z22.matrix_parent_inverse = Matrix(((1.0, -0.0, 0.0, -3.5), (-0.0, 1.0, -0.0, 0.0), (0.0, -0.0, 1.0, -0.0), (-0.0, 0.0, -0.0, 1.0)))
ob_bloco_dungeon_wall_4783_3112_z22.location = (3.175, 0.5, 1.32)
ob_bloco_dungeon_wall_4783_3113_z22.parent = ob_parede_externa_leste_x4783_y3104_3119
ob_bloco_dungeon_wall_4783_3113_z22.matrix_parent_inverse = Matrix(((1.0, -0.0, 0.0, -3.5), (-0.0, 1.0, -0.0, 0.0), (0.0, -0.0, 1.0, -0.0), (-0.0, 0.0, -0.0, 1.0)))
ob_bloco_dungeon_wall_4783_3113_z22.location = (3.175, 1.5, 1.32)
ob_bloco_dungeon_wall_4783_3114_z22.parent = ob_parede_externa_leste_x4783_y3104_3119
ob_bloco_dungeon_wall_4783_3114_z22.matrix_parent_inverse = Matrix(((1.0, -0.0, 0.0, -3.5), (-0.0, 1.0, -0.0, 0.0), (0.0, -0.0, 1.0, -0.0), (-0.0, 0.0, -0.0, 1.0)))
ob_bloco_dungeon_wall_4783_3114_z22.location = (3.175, 2.5, 1.32)
ob_bloco_dungeon_wall_4783_3115_z22.parent = ob_parede_externa_leste_x4783_y3104_3119
ob_bloco_dungeon_wall_4783_3115_z22.matrix_parent_inverse = Matrix(((1.0, -0.0, 0.0, -3.5), (-0.0, 1.0, -0.0, 0.0), (0.0, -0.0, 1.0, -0.0), (-0.0, 0.0, -0.0, 1.0)))
ob_bloco_dungeon_wall_4783_3115_z22.location = (3.175, 3.5, 1.32)
ob_bloco_dungeon_wall_4783_3116_z22.parent = ob_parede_externa_leste_x4783_y3104_3119
ob_bloco_dungeon_wall_4783_3116_z22.matrix_parent_inverse = Matrix(((1.0, -0.0, 0.0, -3.5), (-0.0, 1.0, -0.0, 0.0), (0.0, -0.0, 1.0, -0.0), (-0.0, 0.0, -0.0, 1.0)))
ob_bloco_dungeon_wall_4783_3116_z22.location = (3.175, 4.5, 1.32)
ob_bloco_dungeon_wall_4783_3117_z22.parent = ob_parede_externa_leste_x4783_y3104_3119
ob_bloco_dungeon_wall_4783_3117_z22.matrix_parent_inverse = Matrix(((1.0, -0.0, 0.0, -3.5), (-0.0, 1.0, -0.0, 0.0), (0.0, -0.0, 1.0, -0.0), (-0.0, 0.0, -0.0, 1.0)))
ob_bloco_dungeon_wall_4783_3117_z22.location = (3.175, 5.5, 1.32)
ob_bloco_dungeon_wall_4783_3118_z22.parent = ob_parede_externa_leste_x4783_y3104_3119
ob_bloco_dungeon_wall_4783_3118_z22.matrix_parent_inverse = Matrix(((1.0, -0.0, 0.0, -3.5), (-0.0, 1.0, -0.0, 0.0), (0.0, -0.0, 1.0, -0.0), (-0.0, 0.0, -0.0, 1.0)))
ob_bloco_dungeon_wall_4783_3118_z22.location = (3.175, 6.5, 1.32)
ob_bloco_dungeon_wall_4783_3119_z22.parent = ob_parede_externa_leste_x4783_y3104_3119
ob_bloco_dungeon_wall_4783_3119_z22.matrix_parent_inverse = Matrix(((1.0, -0.0, 0.0, -3.5), (-0.0, 1.0, -0.0, 0.0), (0.0, -0.0, 1.0, -0.0), (-0.0, 0.0, -0.0, 1.0)))
ob_bloco_dungeon_wall_4783_3119_z22.location = (3.175, 7.5, 1.32)
ob_parede_interna_ew_02_y3119_x4777_4782.location = (0.0, 7.5, 0.0)
ob_parede_interna_ew_02_y3119_x4777_4782.empty_display_type = 'CUBE'
ob_bloco_dungeon_wall_4777_3119_z22.parent = ob_parede_interna_ew_02_y3119_x4777_4782
ob_bloco_dungeon_wall_4777_3119_z22.matrix_parent_inverse = Matrix(((1.0, -0.0, 0.0, -0.0), (-0.0, 1.0, -0.0, -7.5), (0.0, -0.0, 1.0, -0.0), (-0.0, 0.0, -0.0, 1.0)))
ob_bloco_dungeon_wall_4777_3119_z22.location = (-2.5, 7.175, 1.32)
ob_bloco_dungeon_wall_4778_3119_z22.parent = ob_parede_interna_ew_02_y3119_x4777_4782
ob_bloco_dungeon_wall_4778_3119_z22.matrix_parent_inverse = Matrix(((1.0, -0.0, 0.0, -0.0), (-0.0, 1.0, -0.0, -7.5), (0.0, -0.0, 1.0, -0.0), (-0.0, 0.0, -0.0, 1.0)))
ob_bloco_dungeon_wall_4778_3119_z22.location = (-1.5, 7.175, 1.32)
ob_bloco_dungeon_wall_4779_3119_z22.parent = ob_parede_interna_ew_02_y3119_x4777_4782
ob_bloco_dungeon_wall_4779_3119_z22.matrix_parent_inverse = Matrix(((1.0, -0.0, 0.0, -0.0), (-0.0, 1.0, -0.0, -7.5), (0.0, -0.0, 1.0, -0.0), (-0.0, 0.0, -0.0, 1.0)))
ob_bloco_dungeon_wall_4779_3119_z22.location = (-0.5, 7.175, 1.32)
ob_bloco_dungeon_wall_4780_3119_z22.parent = ob_parede_interna_ew_02_y3119_x4777_4782
ob_bloco_dungeon_wall_4780_3119_z22.matrix_parent_inverse = Matrix(((1.0, -0.0, 0.0, -0.0), (-0.0, 1.0, -0.0, -7.5), (0.0, -0.0, 1.0, -0.0), (-0.0, 0.0, -0.0, 1.0)))
ob_bloco_dungeon_wall_4780_3119_z22.location = (0.5, 7.175, 1.32)
ob_bloco_dungeon_wall_4781_3119_z22.parent = ob_parede_interna_ew_02_y3119_x4777_4782
ob_bloco_dungeon_wall_4781_3119_z22.matrix_parent_inverse = Matrix(((1.0, -0.0, 0.0, -0.0), (-0.0, 1.0, -0.0, -7.5), (0.0, -0.0, 1.0, -0.0), (-0.0, 0.0, -0.0, 1.0)))
ob_bloco_dungeon_wall_4781_3119_z22.location = (1.5, 7.175, 1.32)
ob_bloco_dungeon_wall_4782_3119_z22.parent = ob_parede_interna_ew_02_y3119_x4777_4782
ob_bloco_dungeon_wall_4782_3119_z22.matrix_parent_inverse = Matrix(((1.0, -0.0, 0.0, -0.0), (-0.0, 1.0, -0.0, -7.5), (0.0, -0.0, 1.0, -0.0), (-0.0, 0.0, -0.0, 1.0)))
ob_bloco_dungeon_wall_4782_3119_z22.location = (2.5, 7.175, 1.32)

# ---- collection membership
col_01_paredes_externas.objects.link(ob_parede_externa_norte_y3103_x4776_4783)
col_01_paredes_externas.objects.link(ob_bloco_dungeon_wall_4776_3103_z22)
col_01_paredes_externas.objects.link(ob_bloco_dungeon_wall_4777_3103_z22)
col_01_paredes_externas.objects.link(ob_bloco_dungeon_wall_4778_3103_z22)
col_01_paredes_externas.objects.link(ob_bloco_dungeon_wall_4779_3103_z22)
col_01_paredes_externas.objects.link(ob_bloco_dungeon_wall_4780_3103_z22)
col_01_paredes_externas.objects.link(ob_bloco_dungeon_wall_4781_3103_z22)
col_01_paredes_externas.objects.link(ob_bloco_dungeon_wall_4782_3103_z22)
col_01_paredes_externas.objects.link(ob_bloco_dungeon_wall_4783_3103_z22)
col_01_paredes_externas.objects.link(ob_parede_externa_sul_y3120_x4779_4779)
col_01_paredes_externas.objects.link(ob_bloco_wall_torch_4779_3120_z37)
col_01_paredes_externas.objects.link(ob_parede_externa_oeste_x4776_y3119_3119)
col_01_paredes_externas.objects.link(ob_bloco_dungeon_wall_4776_3119_z22)
col_01_paredes_externas.objects.link(ob_parede_externa_leste_x4783_y3104_3119)
col_01_paredes_externas.objects.link(ob_bloco_dungeon_wall_4783_3104_z22)
col_01_paredes_externas.objects.link(ob_bloco_dungeon_wall_4783_3105_z22)
col_01_paredes_externas.objects.link(ob_bloco_dungeon_wall_4783_3106_z22)
col_01_paredes_externas.objects.link(ob_bloco_dungeon_wall_4783_3107_z22)
col_01_paredes_externas.objects.link(ob_bloco_dungeon_wall_4783_3108_z22)
col_01_paredes_externas.objects.link(ob_bloco_dungeon_wall_4783_3109_z22)
col_01_paredes_externas.objects.link(ob_bloco_dungeon_wall_4783_3110_z22)
col_01_paredes_externas.objects.link(ob_bloco_dungeon_wall_4783_3111_z22)
col_01_paredes_externas.objects.link(ob_bloco_dungeon_wall_4783_3112_z22)
col_01_paredes_externas.objects.link(ob_bloco_dungeon_wall_4783_3113_z22)
col_01_paredes_externas.objects.link(ob_bloco_dungeon_wall_4783_3114_z22)
col_01_paredes_externas.objects.link(ob_bloco_dungeon_wall_4783_3115_z22)
col_01_paredes_externas.objects.link(ob_bloco_dungeon_wall_4783_3116_z22)
col_01_paredes_externas.objects.link(ob_bloco_dungeon_wall_4783_3117_z22)
col_01_paredes_externas.objects.link(ob_bloco_dungeon_wall_4783_3118_z22)
col_01_paredes_externas.objects.link(ob_bloco_dungeon_wall_4783_3119_z22)
col_02_paredes_internas.objects.link(ob_parede_interna_ew_02_y3119_x4777_4782)
col_02_paredes_internas.objects.link(ob_bloco_dungeon_wall_4777_3119_z22)
col_02_paredes_internas.objects.link(ob_bloco_dungeon_wall_4778_3119_z22)
col_02_paredes_internas.objects.link(ob_bloco_dungeon_wall_4779_3119_z22)
col_02_paredes_internas.objects.link(ob_bloco_dungeon_wall_4780_3119_z22)
col_02_paredes_internas.objects.link(ob_bloco_dungeon_wall_4781_3119_z22)
col_02_paredes_internas.objects.link(ob_bloco_dungeon_wall_4782_3119_z22)

# ---- scene / render settings (as saved in the file)
scene.frame_start = 1; scene.frame_end = 250; scene.frame_set(1)
scene.render.engine = 'BLENDER_EEVEE_NEXT'
scene.render.bake_bias = 0.0
scene.render.bake_samples = 0
scene.cycles.sampling_pattern = 'TABULATED_SOBOL'
scene.eevee.use_volume_custom_range = False
bpy.context.view_layer.update()

# ---- added for rendering (the .blend has no active camera and no usable light): camera, sun + grey world if the file has none
cam_auto = bpy.data.cameras.new('AutoCamera')
cam_auto.lens = 50.0
cam_auto.sensor_width = 36.0
cam_auto.clip_end = 1000.0
ob_auto_camera = bpy.data.objects.new('AutoCamera', cam_auto)
scene.collection.objects.link(ob_auto_camera)
ob_auto_camera.location = (17.8449, -21.7389, 15.5959)
ob_auto_camera.rotation_euler = (1.09748, -7.21219e-08, 0.694738)
scene.camera = ob_auto_camera
light_auto_sun = bpy.data.lights.new('AutoSun', 'SUN')
light_auto_sun.energy = 3.0
light_auto_sun.angle = 0.0523599
ob_auto_sun = bpy.data.objects.new('AutoSun', light_auto_sun)
scene.collection.objects.link(ob_auto_sun)
ob_auto_sun.rotation_euler = (0.872665, 0.174533, 0.523599)
if scene.world is None:
    world_auto = bpy.data.worlds.new('AutoWorld')
    world_auto.color = (0.3, 0.3, 0.3)
    scene.world = world_auto
bpy.context.view_layer.update()
